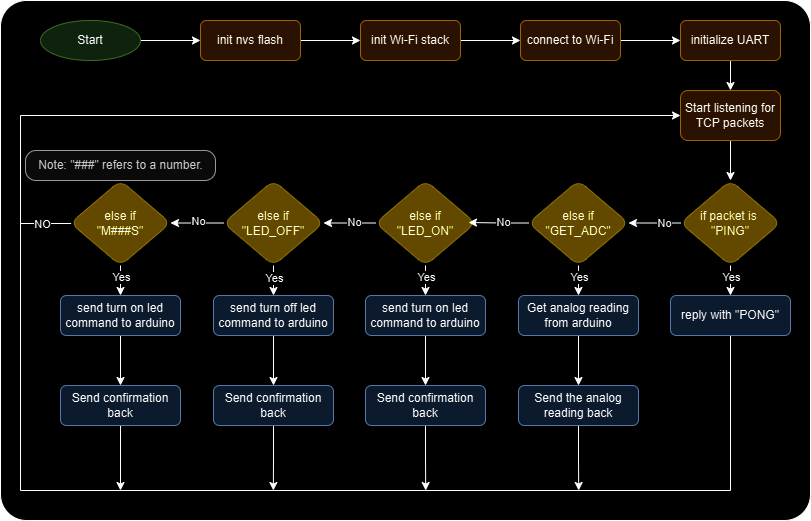

The diagram above was exported from draw.io. Its source (the exported page's mxGraphModel, read from the mxfile embedded in the PNG):
<mxGraphModel dx="881" dy="483" grid="1" gridSize="10" guides="1" tooltips="1" connect="1" arrows="1" fold="1" page="1" pageScale="1" pageWidth="827" pageHeight="1169" math="0" shadow="0">
  <root>
    <mxCell id="0" />
    <mxCell id="1" parent="0" />
    <mxCell id="CNzpocTulzrkHcMZgwXt-511" value="" style="rounded=1;whiteSpace=wrap;html=1;gradientColor=none;strokeColor=default;glass=0;shadow=0;linejoin=arcs;perimeter=none;absoluteArcSize=0;arcSize=5;" vertex="1" parent="1">
      <mxGeometry x="20" y="20" width="810" height="520" as="geometry" />
    </mxCell>
    <mxCell id="CNzpocTulzrkHcMZgwXt-12" style="edgeStyle=orthogonalEdgeStyle;rounded=0;orthogonalLoop=1;jettySize=auto;html=1;" edge="1" parent="1" source="CNzpocTulzrkHcMZgwXt-1" target="CNzpocTulzrkHcMZgwXt-3">
      <mxGeometry relative="1" as="geometry" />
    </mxCell>
    <mxCell id="CNzpocTulzrkHcMZgwXt-1" value="Start" style="ellipse;whiteSpace=wrap;html=1;fillColor=#d5e8d4;strokeColor=#82b366;" vertex="1" parent="1">
      <mxGeometry x="60" y="40" width="100" height="40" as="geometry" />
    </mxCell>
    <mxCell id="CNzpocTulzrkHcMZgwXt-11" style="edgeStyle=orthogonalEdgeStyle;rounded=0;orthogonalLoop=1;jettySize=auto;html=1;" edge="1" parent="1" source="CNzpocTulzrkHcMZgwXt-3" target="CNzpocTulzrkHcMZgwXt-4">
      <mxGeometry relative="1" as="geometry" />
    </mxCell>
    <mxCell id="CNzpocTulzrkHcMZgwXt-3" value="init nvs flash" style="rounded=1;whiteSpace=wrap;html=1;fillColor=#ffe6cc;strokeColor=#d79b00;" vertex="1" parent="1">
      <mxGeometry x="220" y="40" width="100" height="40" as="geometry" />
    </mxCell>
    <mxCell id="CNzpocTulzrkHcMZgwXt-10" style="edgeStyle=orthogonalEdgeStyle;rounded=0;orthogonalLoop=1;jettySize=auto;html=1;" edge="1" parent="1" source="CNzpocTulzrkHcMZgwXt-4" target="CNzpocTulzrkHcMZgwXt-5">
      <mxGeometry relative="1" as="geometry" />
    </mxCell>
    <mxCell id="CNzpocTulzrkHcMZgwXt-4" value="init Wi-Fi stack" style="rounded=1;whiteSpace=wrap;html=1;fillColor=#ffe6cc;strokeColor=#d79b00;" vertex="1" parent="1">
      <mxGeometry x="380" y="40" width="100" height="40" as="geometry" />
    </mxCell>
    <mxCell id="CNzpocTulzrkHcMZgwXt-9" style="edgeStyle=orthogonalEdgeStyle;rounded=0;orthogonalLoop=1;jettySize=auto;html=1;" edge="1" parent="1" source="CNzpocTulzrkHcMZgwXt-5" target="CNzpocTulzrkHcMZgwXt-6">
      <mxGeometry relative="1" as="geometry" />
    </mxCell>
    <mxCell id="CNzpocTulzrkHcMZgwXt-5" value="connect to Wi-Fi" style="rounded=1;whiteSpace=wrap;html=1;fillColor=#ffe6cc;strokeColor=#d79b00;" vertex="1" parent="1">
      <mxGeometry x="540" y="40" width="100" height="40" as="geometry" />
    </mxCell>
    <mxCell id="CNzpocTulzrkHcMZgwXt-14" value="" style="edgeStyle=orthogonalEdgeStyle;rounded=0;orthogonalLoop=1;jettySize=auto;html=1;" edge="1" parent="1" source="CNzpocTulzrkHcMZgwXt-6" target="CNzpocTulzrkHcMZgwXt-13">
      <mxGeometry relative="1" as="geometry" />
    </mxCell>
    <mxCell id="CNzpocTulzrkHcMZgwXt-6" value="initialize UART" style="rounded=1;whiteSpace=wrap;html=1;fillColor=#ffe6cc;strokeColor=#d79b00;" vertex="1" parent="1">
      <mxGeometry x="700" y="40" width="100" height="40" as="geometry" />
    </mxCell>
    <mxCell id="CNzpocTulzrkHcMZgwXt-16" value="" style="edgeStyle=orthogonalEdgeStyle;rounded=0;orthogonalLoop=1;jettySize=auto;html=1;" edge="1" parent="1" source="CNzpocTulzrkHcMZgwXt-13" target="CNzpocTulzrkHcMZgwXt-15">
      <mxGeometry relative="1" as="geometry" />
    </mxCell>
    <mxCell id="CNzpocTulzrkHcMZgwXt-71" style="edgeStyle=orthogonalEdgeStyle;rounded=0;orthogonalLoop=1;jettySize=auto;html=1;exitX=0;exitY=0.5;exitDx=0;exitDy=0;startArrow=classic;startFill=1;endArrow=none;endFill=0;" edge="1" parent="1" source="CNzpocTulzrkHcMZgwXt-13" target="CNzpocTulzrkHcMZgwXt-34">
      <mxGeometry relative="1" as="geometry">
        <Array as="points">
          <mxPoint x="40" y="135" />
          <mxPoint x="40" y="243" />
        </Array>
      </mxGeometry>
    </mxCell>
    <mxCell id="CNzpocTulzrkHcMZgwXt-72" value="NO" style="edgeLabel;html=1;align=center;verticalAlign=middle;resizable=0;points=[];" vertex="1" connectable="0" parent="CNzpocTulzrkHcMZgwXt-71">
      <mxGeometry x="0.9277" relative="1" as="geometry">
        <mxPoint as="offset" />
      </mxGeometry>
    </mxCell>
    <mxCell id="CNzpocTulzrkHcMZgwXt-13" value="Start listening for TCP packets" style="whiteSpace=wrap;html=1;rounded=1;fillColor=#ffe6cc;strokeColor=#d79b00;" vertex="1" parent="1">
      <mxGeometry x="700" y="110" width="100" height="50" as="geometry" />
    </mxCell>
    <mxCell id="CNzpocTulzrkHcMZgwXt-18" value="" style="edgeStyle=orthogonalEdgeStyle;rounded=0;orthogonalLoop=1;jettySize=auto;html=1;" edge="1" parent="1" source="CNzpocTulzrkHcMZgwXt-15" target="CNzpocTulzrkHcMZgwXt-17">
      <mxGeometry relative="1" as="geometry" />
    </mxCell>
    <mxCell id="CNzpocTulzrkHcMZgwXt-78" value="Yes" style="edgeLabel;html=1;align=center;verticalAlign=middle;resizable=0;points=[];" vertex="1" connectable="0" parent="CNzpocTulzrkHcMZgwXt-18">
      <mxGeometry x="0.2" y="-1" relative="1" as="geometry">
        <mxPoint x="1" y="1" as="offset" />
      </mxGeometry>
    </mxCell>
    <mxCell id="CNzpocTulzrkHcMZgwXt-60" style="edgeStyle=orthogonalEdgeStyle;rounded=0;orthogonalLoop=1;jettySize=auto;html=1;exitX=0;exitY=0.5;exitDx=0;exitDy=0;" edge="1" parent="1" source="CNzpocTulzrkHcMZgwXt-15" target="CNzpocTulzrkHcMZgwXt-19">
      <mxGeometry relative="1" as="geometry" />
    </mxCell>
    <mxCell id="CNzpocTulzrkHcMZgwXt-81" value="No" style="edgeLabel;html=1;align=center;verticalAlign=middle;resizable=0;points=[];" vertex="1" connectable="0" parent="CNzpocTulzrkHcMZgwXt-60">
      <mxGeometry x="-0.359" relative="1" as="geometry">
        <mxPoint as="offset" />
      </mxGeometry>
    </mxCell>
    <mxCell id="CNzpocTulzrkHcMZgwXt-15" value="if packet is&amp;nbsp;&lt;div&gt;&quot;PING&quot;&lt;br&gt;&lt;/div&gt;" style="rhombus;whiteSpace=wrap;html=1;rounded=1;fillColor=#e3c800;fontColor=#000000;strokeColor=#B09500;" vertex="1" parent="1">
      <mxGeometry x="700" y="200" width="100" height="85" as="geometry" />
    </mxCell>
    <mxCell id="CNzpocTulzrkHcMZgwXt-85" style="edgeStyle=orthogonalEdgeStyle;rounded=0;orthogonalLoop=1;jettySize=auto;html=1;exitX=0.5;exitY=1;exitDx=0;exitDy=0;endArrow=none;endFill=0;" edge="1" parent="1" source="CNzpocTulzrkHcMZgwXt-17">
      <mxGeometry relative="1" as="geometry">
        <mxPoint x="40" y="240" as="targetPoint" />
        <Array as="points">
          <mxPoint x="750" y="510" />
          <mxPoint x="40" y="510" />
        </Array>
      </mxGeometry>
    </mxCell>
    <mxCell id="CNzpocTulzrkHcMZgwXt-17" value="reply with &quot;PONG&quot;" style="whiteSpace=wrap;html=1;rounded=1;fillColor=#dae8fc;strokeColor=#6c8ebf;" vertex="1" parent="1">
      <mxGeometry x="690" y="315" width="120" height="40" as="geometry" />
    </mxCell>
    <mxCell id="CNzpocTulzrkHcMZgwXt-66" style="edgeStyle=orthogonalEdgeStyle;rounded=0;orthogonalLoop=1;jettySize=auto;html=1;exitX=0.5;exitY=1;exitDx=0;exitDy=0;" edge="1" parent="1" source="CNzpocTulzrkHcMZgwXt-19" target="CNzpocTulzrkHcMZgwXt-21">
      <mxGeometry relative="1" as="geometry" />
    </mxCell>
    <mxCell id="CNzpocTulzrkHcMZgwXt-77" value="Yes" style="edgeLabel;html=1;align=center;verticalAlign=middle;resizable=0;points=[];" vertex="1" connectable="0" parent="CNzpocTulzrkHcMZgwXt-66">
      <mxGeometry x="0.2" y="1" relative="1" as="geometry">
        <mxPoint x="-1" y="1" as="offset" />
      </mxGeometry>
    </mxCell>
    <mxCell id="CNzpocTulzrkHcMZgwXt-19" value="else if&lt;div&gt;&quot;GET_ADC&quot;&lt;/div&gt;" style="rhombus;whiteSpace=wrap;html=1;rounded=1;fillColor=#e3c800;fontColor=#000000;strokeColor=#B09500;" vertex="1" parent="1">
      <mxGeometry x="548" y="200" width="100" height="85" as="geometry" />
    </mxCell>
    <mxCell id="CNzpocTulzrkHcMZgwXt-65" style="edgeStyle=orthogonalEdgeStyle;rounded=0;orthogonalLoop=1;jettySize=auto;html=1;exitX=0.5;exitY=1;exitDx=0;exitDy=0;" edge="1" parent="1" source="CNzpocTulzrkHcMZgwXt-21" target="CNzpocTulzrkHcMZgwXt-40">
      <mxGeometry relative="1" as="geometry" />
    </mxCell>
    <mxCell id="CNzpocTulzrkHcMZgwXt-21" value="Get analog reading from arduino" style="whiteSpace=wrap;html=1;rounded=1;fillColor=#dae8fc;strokeColor=#6c8ebf;" vertex="1" parent="1">
      <mxGeometry x="538" y="315" width="120" height="40" as="geometry" />
    </mxCell>
    <mxCell id="CNzpocTulzrkHcMZgwXt-63" style="edgeStyle=orthogonalEdgeStyle;rounded=0;orthogonalLoop=1;jettySize=auto;html=1;exitX=0;exitY=0.5;exitDx=0;exitDy=0;" edge="1" parent="1" source="CNzpocTulzrkHcMZgwXt-23" target="CNzpocTulzrkHcMZgwXt-29">
      <mxGeometry relative="1" as="geometry" />
    </mxCell>
    <mxCell id="CNzpocTulzrkHcMZgwXt-83" value="No" style="edgeLabel;html=1;align=center;verticalAlign=middle;resizable=0;points=[];" vertex="1" connectable="0" parent="CNzpocTulzrkHcMZgwXt-63">
      <mxGeometry x="-0.1667" y="-1" relative="1" as="geometry">
        <mxPoint as="offset" />
      </mxGeometry>
    </mxCell>
    <mxCell id="CNzpocTulzrkHcMZgwXt-67" style="edgeStyle=orthogonalEdgeStyle;rounded=0;orthogonalLoop=1;jettySize=auto;html=1;exitX=0.5;exitY=1;exitDx=0;exitDy=0;" edge="1" parent="1" source="CNzpocTulzrkHcMZgwXt-23" target="CNzpocTulzrkHcMZgwXt-24">
      <mxGeometry relative="1" as="geometry" />
    </mxCell>
    <mxCell id="CNzpocTulzrkHcMZgwXt-76" value="Yes" style="edgeLabel;html=1;align=center;verticalAlign=middle;resizable=0;points=[];" vertex="1" connectable="0" parent="CNzpocTulzrkHcMZgwXt-67">
      <mxGeometry x="0.2" y="-2" relative="1" as="geometry">
        <mxPoint x="2" y="1" as="offset" />
      </mxGeometry>
    </mxCell>
    <mxCell id="CNzpocTulzrkHcMZgwXt-23" value="else if&lt;div&gt;&quot;LED_ON&quot;&lt;/div&gt;" style="rhombus;whiteSpace=wrap;html=1;rounded=1;fillColor=#e3c800;fontColor=#000000;strokeColor=#B09500;" vertex="1" parent="1">
      <mxGeometry x="395" y="200" width="100" height="85" as="geometry" />
    </mxCell>
    <mxCell id="CNzpocTulzrkHcMZgwXt-45" style="edgeStyle=orthogonalEdgeStyle;rounded=0;orthogonalLoop=1;jettySize=auto;html=1;exitX=0.5;exitY=1;exitDx=0;exitDy=0;" edge="1" parent="1" source="CNzpocTulzrkHcMZgwXt-24" target="CNzpocTulzrkHcMZgwXt-44">
      <mxGeometry relative="1" as="geometry" />
    </mxCell>
    <mxCell id="CNzpocTulzrkHcMZgwXt-24" value="send turn on led command to arduino" style="whiteSpace=wrap;html=1;rounded=1;fillColor=#dae8fc;strokeColor=#6c8ebf;" vertex="1" parent="1">
      <mxGeometry x="385" y="315" width="120" height="40" as="geometry" />
    </mxCell>
    <mxCell id="CNzpocTulzrkHcMZgwXt-64" style="edgeStyle=orthogonalEdgeStyle;rounded=0;orthogonalLoop=1;jettySize=auto;html=1;exitX=0;exitY=0.5;exitDx=0;exitDy=0;" edge="1" parent="1" source="CNzpocTulzrkHcMZgwXt-29" target="CNzpocTulzrkHcMZgwXt-34">
      <mxGeometry relative="1" as="geometry" />
    </mxCell>
    <mxCell id="CNzpocTulzrkHcMZgwXt-84" value="No" style="edgeLabel;html=1;align=center;verticalAlign=middle;resizable=0;points=[];" vertex="1" connectable="0" parent="CNzpocTulzrkHcMZgwXt-64">
      <mxGeometry x="-0.0243" y="-2" relative="1" as="geometry">
        <mxPoint as="offset" />
      </mxGeometry>
    </mxCell>
    <mxCell id="CNzpocTulzrkHcMZgwXt-68" style="edgeStyle=orthogonalEdgeStyle;rounded=0;orthogonalLoop=1;jettySize=auto;html=1;exitX=0.5;exitY=1;exitDx=0;exitDy=0;" edge="1" parent="1" source="CNzpocTulzrkHcMZgwXt-29" target="CNzpocTulzrkHcMZgwXt-30">
      <mxGeometry relative="1" as="geometry" />
    </mxCell>
    <mxCell id="CNzpocTulzrkHcMZgwXt-75" value="Yes" style="edgeLabel;html=1;align=center;verticalAlign=middle;resizable=0;points=[];" vertex="1" connectable="0" parent="CNzpocTulzrkHcMZgwXt-68">
      <mxGeometry x="0.28" y="1" relative="1" as="geometry">
        <mxPoint x="-1" as="offset" />
      </mxGeometry>
    </mxCell>
    <mxCell id="CNzpocTulzrkHcMZgwXt-29" value="else if&lt;div&gt;&quot;LED_OFF&quot;&lt;/div&gt;" style="rhombus;whiteSpace=wrap;html=1;rounded=1;fillColor=#e3c800;fontColor=#000000;strokeColor=#B09500;" vertex="1" parent="1">
      <mxGeometry x="243" y="200" width="100" height="85" as="geometry" />
    </mxCell>
    <mxCell id="CNzpocTulzrkHcMZgwXt-49" style="edgeStyle=orthogonalEdgeStyle;rounded=0;orthogonalLoop=1;jettySize=auto;html=1;exitX=0.5;exitY=1;exitDx=0;exitDy=0;entryX=0.5;entryY=0;entryDx=0;entryDy=0;" edge="1" parent="1" source="CNzpocTulzrkHcMZgwXt-30" target="CNzpocTulzrkHcMZgwXt-46">
      <mxGeometry relative="1" as="geometry" />
    </mxCell>
    <mxCell id="CNzpocTulzrkHcMZgwXt-30" value="send turn off led command to arduino" style="whiteSpace=wrap;html=1;rounded=1;fillColor=#dae8fc;strokeColor=#6c8ebf;" vertex="1" parent="1">
      <mxGeometry x="233" y="315" width="120" height="40" as="geometry" />
    </mxCell>
    <mxCell id="CNzpocTulzrkHcMZgwXt-69" style="edgeStyle=orthogonalEdgeStyle;rounded=0;orthogonalLoop=1;jettySize=auto;html=1;exitX=0.5;exitY=1;exitDx=0;exitDy=0;" edge="1" parent="1" source="CNzpocTulzrkHcMZgwXt-34" target="CNzpocTulzrkHcMZgwXt-35">
      <mxGeometry relative="1" as="geometry" />
    </mxCell>
    <mxCell id="CNzpocTulzrkHcMZgwXt-73" value="Yes" style="edgeLabel;html=1;align=center;verticalAlign=middle;resizable=0;points=[];" vertex="1" connectable="0" parent="CNzpocTulzrkHcMZgwXt-69">
      <mxGeometry x="0.24" relative="1" as="geometry">
        <mxPoint as="offset" />
      </mxGeometry>
    </mxCell>
    <mxCell id="CNzpocTulzrkHcMZgwXt-34" value="else if&lt;div&gt;&quot;M###S&quot;&lt;/div&gt;" style="rhombus;whiteSpace=wrap;html=1;rounded=1;fillColor=#e3c800;fontColor=#000000;strokeColor=#B09500;" vertex="1" parent="1">
      <mxGeometry x="90" y="200" width="100" height="85" as="geometry" />
    </mxCell>
    <mxCell id="CNzpocTulzrkHcMZgwXt-48" style="edgeStyle=orthogonalEdgeStyle;rounded=0;orthogonalLoop=1;jettySize=auto;html=1;exitX=0.5;exitY=1;exitDx=0;exitDy=0;" edge="1" parent="1" source="CNzpocTulzrkHcMZgwXt-35" target="CNzpocTulzrkHcMZgwXt-47">
      <mxGeometry relative="1" as="geometry" />
    </mxCell>
    <mxCell id="CNzpocTulzrkHcMZgwXt-35" value="send turn on led command to arduino" style="whiteSpace=wrap;html=1;rounded=1;fillColor=#dae8fc;strokeColor=#6c8ebf;" vertex="1" parent="1">
      <mxGeometry x="80" y="315" width="120" height="40" as="geometry" />
    </mxCell>
    <mxCell id="CNzpocTulzrkHcMZgwXt-37" value="Note: &quot;###&quot; refers to a number." style="text;html=1;align=center;verticalAlign=middle;resizable=0;points=[];autosize=1;strokeColor=#666666;fillColor=#f5f5f5;fontColor=#333333;rounded=1;arcSize=35;imageWidth=24;" vertex="1" parent="1">
      <mxGeometry x="45" y="170" width="190" height="30" as="geometry" />
    </mxCell>
    <mxCell id="CNzpocTulzrkHcMZgwXt-86" style="edgeStyle=orthogonalEdgeStyle;rounded=0;orthogonalLoop=1;jettySize=auto;html=1;exitX=0.5;exitY=1;exitDx=0;exitDy=0;" edge="1" parent="1" source="CNzpocTulzrkHcMZgwXt-40">
      <mxGeometry relative="1" as="geometry">
        <mxPoint x="598.2068965517242" y="510" as="targetPoint" />
      </mxGeometry>
    </mxCell>
    <mxCell id="CNzpocTulzrkHcMZgwXt-40" value="Send the analog reading back" style="whiteSpace=wrap;html=1;rounded=1;fillColor=#dae8fc;strokeColor=#6c8ebf;" vertex="1" parent="1">
      <mxGeometry x="538" y="405" width="120" height="40" as="geometry" />
    </mxCell>
    <mxCell id="CNzpocTulzrkHcMZgwXt-87" style="edgeStyle=orthogonalEdgeStyle;rounded=0;orthogonalLoop=1;jettySize=auto;html=1;exitX=0.5;exitY=1;exitDx=0;exitDy=0;" edge="1" parent="1" source="CNzpocTulzrkHcMZgwXt-44">
      <mxGeometry relative="1" as="geometry">
        <mxPoint x="445.2380952380952" y="510" as="targetPoint" />
      </mxGeometry>
    </mxCell>
    <mxCell id="CNzpocTulzrkHcMZgwXt-44" value="Send confirmation back" style="whiteSpace=wrap;html=1;rounded=1;fillColor=#dae8fc;strokeColor=#6c8ebf;" vertex="1" parent="1">
      <mxGeometry x="385" y="405" width="120" height="40" as="geometry" />
    </mxCell>
    <mxCell id="CNzpocTulzrkHcMZgwXt-88" style="edgeStyle=orthogonalEdgeStyle;rounded=0;orthogonalLoop=1;jettySize=auto;html=1;exitX=0.5;exitY=1;exitDx=0;exitDy=0;" edge="1" parent="1" source="CNzpocTulzrkHcMZgwXt-46">
      <mxGeometry relative="1" as="geometry">
        <mxPoint x="292.8571428571428" y="510" as="targetPoint" />
      </mxGeometry>
    </mxCell>
    <mxCell id="CNzpocTulzrkHcMZgwXt-46" value="Send confirmation back" style="whiteSpace=wrap;html=1;rounded=1;fillColor=#dae8fc;strokeColor=#6c8ebf;" vertex="1" parent="1">
      <mxGeometry x="233" y="405" width="120" height="40" as="geometry" />
    </mxCell>
    <mxCell id="CNzpocTulzrkHcMZgwXt-89" style="edgeStyle=orthogonalEdgeStyle;rounded=0;orthogonalLoop=1;jettySize=auto;html=1;exitX=0.5;exitY=1;exitDx=0;exitDy=0;" edge="1" parent="1" source="CNzpocTulzrkHcMZgwXt-47">
      <mxGeometry relative="1" as="geometry">
        <mxPoint x="140" y="510" as="targetPoint" />
      </mxGeometry>
    </mxCell>
    <mxCell id="CNzpocTulzrkHcMZgwXt-47" value="Send confirmation back" style="whiteSpace=wrap;html=1;rounded=1;fillColor=#dae8fc;strokeColor=#6c8ebf;" vertex="1" parent="1">
      <mxGeometry x="80" y="405" width="120" height="40" as="geometry" />
    </mxCell>
    <mxCell id="CNzpocTulzrkHcMZgwXt-61" style="edgeStyle=orthogonalEdgeStyle;rounded=0;orthogonalLoop=1;jettySize=auto;html=1;exitX=0;exitY=0.5;exitDx=0;exitDy=0;entryX=0.93;entryY=0.494;entryDx=0;entryDy=0;entryPerimeter=0;" edge="1" parent="1" source="CNzpocTulzrkHcMZgwXt-19" target="CNzpocTulzrkHcMZgwXt-23">
      <mxGeometry relative="1" as="geometry" />
    </mxCell>
    <mxCell id="CNzpocTulzrkHcMZgwXt-82" value="No" style="edgeLabel;html=1;align=center;verticalAlign=middle;resizable=0;points=[];" vertex="1" connectable="0" parent="CNzpocTulzrkHcMZgwXt-61">
      <mxGeometry x="-0.1534" y="-1" relative="1" as="geometry">
        <mxPoint as="offset" />
      </mxGeometry>
    </mxCell>
  </root>
</mxGraphModel>